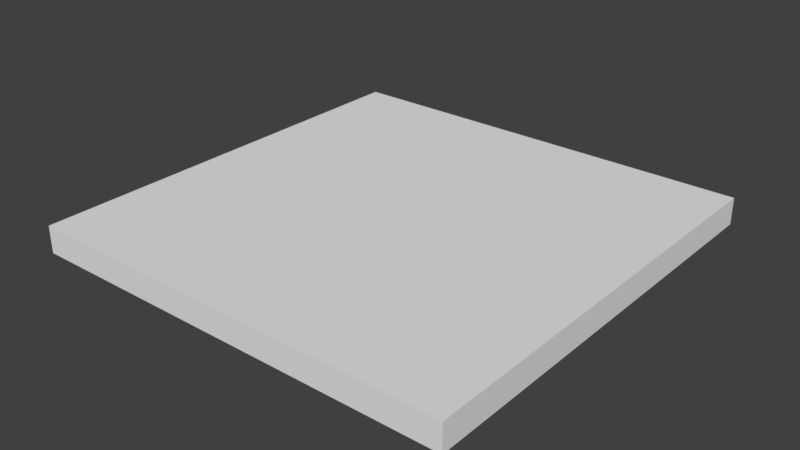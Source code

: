 # Source: SM_Floor_4x4x0_25.blend  (saved by Blender 2.78.0; exported with 4.5.12 LTS)
import bpy
from mathutils import Matrix  # noqa: F401  (used for matrix-valued properties, if any)

bpy.ops.wm.read_factory_settings(use_empty=True)
scene = bpy.context.scene
scene.name = 'Scene'

# ---- collections
col_collection_1 = bpy.data.collections.new('Collection 1'); scene.collection.children.link(col_collection_1)

# ---- world
world_world = bpy.data.worlds.new('World'); scene.world = world_world
world_world.color = (0.05088, 0.05088, 0.05088)
world_world.use_sun_shadow = False
world_world.sun_shadow_jitter_overblur = 0.0
world_world.cycles.sampling_method = 'MANUAL'

# ---- meshes
me_sm_floor_4x4x0_25 = bpy.data.meshes.new('SM_Floor 4x4x0,25')
me_sm_floor_4x4x0_25.from_pydata([(0.0, 0.0, 0.0), (0.0, 0.0, 0.25), (4.0, 0.0, 0.0), (4.0, 0.0, 0.25), (0.0, 4.0, 0.0), (0.0, 4.0, 0.25), (4.0, 4.0, 0.0), (4.0, 4.0, 0.25)], [], [(0, 2, 3, 1), (4, 5, 7, 6), (3, 2, 6, 7), (1, 3, 7, 5), (0, 1, 5, 4), (2, 0, 4, 6)])
me_sm_floor_4x4x0_25.use_remesh_preserve_volume = False
me_sm_floor_4x4x0_25.use_remesh_preserve_attributes = False
me_sm_floor_4x4x0_25.use_mirror_vertex_groups = False
me_sm_floor_4x4x0_25.update()

# ---- objects
ob_sm_floor_4x4x0_25 = bpy.data.objects.new('SM_Floor 4x4x0,25', me_sm_floor_4x4x0_25)

# ---- transforms, parenting, visibility, modifiers, constraints
ob_sm_floor_4x4x0_25.location = (0.0, 0.0, 0.0)
ob_sm_floor_4x4x0_25.lineart.crease_threshold = 0.0

# ---- collection membership
col_collection_1.objects.link(ob_sm_floor_4x4x0_25)

# ---- scene / render settings (as saved in the file)
scene.frame_start = 1; scene.frame_end = 250; scene.frame_set(1)
scene.render.engine = 'CYCLES'
scene.render.resolution_percentage = 50
scene.render.dither_intensity = 0.0
scene.render.use_persistent_data = True
scene.cycles.shading_system = True
scene.cycles.use_denoising = False
scene.cycles.samples = 128
scene.cycles.sampling_pattern = 'TABULATED_SOBOL'
scene.cycles.light_sampling_threshold = 0.0
scene.cycles.use_adaptive_sampling = False
scene.cycles.use_light_tree = False
scene.cycles.blur_glossy = 0.0
scene.cycles.sample_clamp_indirect = 0.0
scene.view_settings.view_transform = 'Standard'
bpy.context.view_layer.update()

# ---- added for rendering (the .blend has no active camera and no usable light): camera, sun
cam_auto = bpy.data.cameras.new('AutoCamera')
cam_auto.lens = 50.0
cam_auto.sensor_width = 36.0
cam_auto.clip_end = 1000.0
ob_auto_camera = bpy.data.objects.new('AutoCamera', cam_auto)
scene.collection.objects.link(ob_auto_camera)
ob_auto_camera.location = (7.23897, -4.28676, 4.31618)
ob_auto_camera.rotation_euler = (1.09748, -7.21219e-08, 0.694738)
scene.camera = ob_auto_camera
light_auto_sun = bpy.data.lights.new('AutoSun', 'SUN')
light_auto_sun.energy = 3.0
light_auto_sun.angle = 0.0523599
ob_auto_sun = bpy.data.objects.new('AutoSun', light_auto_sun)
scene.collection.objects.link(ob_auto_sun)
ob_auto_sun.rotation_euler = (0.872665, 0.174533, 0.523599)
bpy.context.view_layer.update()
